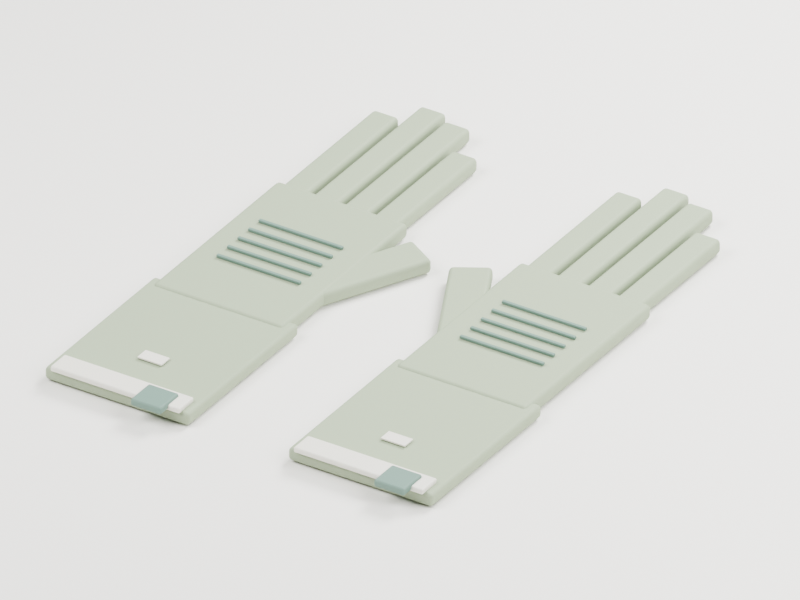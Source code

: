 # Source: care-gloves.blend  (saved by Blender 5.2.45; exported with 4.5.12 LTS)
import bpy
from mathutils import Matrix  # noqa: F401  (used for matrix-valued properties, if any)

bpy.ops.wm.read_factory_settings(use_empty=True)
scene = bpy.context.scene
scene.name = 'Scene'

# ---- collections
col_collection = bpy.data.collections.new('Collection'); scene.collection.children.link(col_collection)

# ---- materials (node trees are filled in below, after node groups)
mat_ha_body = bpy.data.materials.new('HA_body')
mat_ha_body.diffuse_color = (0.3, 0.37, 0.24, 1.0)
mat_ha_chalk = bpy.data.materials.new('HA_chalk')
mat_ha_chalk.diffuse_color = (0.77, 0.75, 0.67, 1.0)
mat_ha_soft_grip = bpy.data.materials.new('HA_soft_grip')
mat_ha_soft_grip.diffuse_color = (0.12, 0.21, 0.17, 1.0)
mat_studio_ivory = bpy.data.materials.new('Studio ivory')
mat_studio_ivory.diffuse_color = (0.88, 0.865, 0.82, 1.0)

# ---- material node trees
mat_ha_body.use_nodes = True; mat_ha_body.node_tree.nodes.clear()
_N = mat_ha_body.node_tree.nodes; _L = mat_ha_body.node_tree.links
n0 = _N.new('ShaderNodeBsdfPrincipled'); n0.name = 'Principled BSDF'; n0.location = (-200, 100)
n0.inputs[0].default_value = (0.3, 0.37, 0.24, 1.0)
n0.inputs[2].default_value = 0.7
n0.inputs[10].default_value = 0.005
n1 = _N.new('ShaderNodeOutputMaterial'); n1.name = 'Material Output'; n1.location = (200, 100)
n2 = _N.new('ShaderNodeTexNoise'); n2.name = 'Noise Texture'; n2.location = (0, 0)
n2.width = 160
n2.inputs[2].default_value = 240.0
n3 = _N.new('ShaderNodeBump'); n3.name = 'Bump'; n3.location = (0, 0)
n3.inputs[0].default_value = 0.12
n3.inputs[1].default_value = 0.00025
_L.new(n0.outputs[0], n1.inputs[0])
_L.new(n2.outputs[0], n3.inputs[3])
_L.new(n3.outputs[0], n0.inputs[5])
n1.is_active_output = True
mat_ha_chalk.use_nodes = True; mat_ha_chalk.node_tree.nodes.clear()
_N = mat_ha_chalk.node_tree.nodes; _L = mat_ha_chalk.node_tree.links
n0 = _N.new('ShaderNodeBsdfPrincipled'); n0.name = 'Principled BSDF'; n0.location = (-200, 100)
n0.inputs[0].default_value = (0.77, 0.75, 0.67, 1.0)
n0.inputs[2].default_value = 0.48
n0.inputs[10].default_value = 0.005
n1 = _N.new('ShaderNodeOutputMaterial'); n1.name = 'Material Output'; n1.location = (200, 100)
n2 = _N.new('ShaderNodeTexNoise'); n2.name = 'Noise Texture'; n2.location = (0, 0)
n2.width = 160
n2.inputs[2].default_value = 240.0
n3 = _N.new('ShaderNodeBump'); n3.name = 'Bump'; n3.location = (0, 0)
n3.inputs[0].default_value = 0.12
n3.inputs[1].default_value = 0.00025
_L.new(n0.outputs[0], n1.inputs[0])
_L.new(n2.outputs[0], n3.inputs[3])
_L.new(n3.outputs[0], n0.inputs[5])
n1.is_active_output = True
mat_ha_soft_grip.use_nodes = True; mat_ha_soft_grip.node_tree.nodes.clear()
_N = mat_ha_soft_grip.node_tree.nodes; _L = mat_ha_soft_grip.node_tree.links
n0 = _N.new('ShaderNodeBsdfPrincipled'); n0.name = 'Principled BSDF'; n0.location = (-200, 100)
n0.inputs[0].default_value = (0.12, 0.21, 0.17, 1.0)
n0.inputs[2].default_value = 0.65
n0.inputs[10].default_value = 0.005
n1 = _N.new('ShaderNodeOutputMaterial'); n1.name = 'Material Output'; n1.location = (200, 100)
n2 = _N.new('ShaderNodeTexNoise'); n2.name = 'Noise Texture'; n2.location = (0, 0)
n2.width = 160
n2.inputs[2].default_value = 240.0
n3 = _N.new('ShaderNodeBump'); n3.name = 'Bump'; n3.location = (0, 0)
n3.inputs[0].default_value = 0.12
n3.inputs[1].default_value = 0.00025
_L.new(n0.outputs[0], n1.inputs[0])
_L.new(n2.outputs[0], n3.inputs[3])
_L.new(n3.outputs[0], n0.inputs[5])
n1.is_active_output = True
mat_studio_ivory.use_nodes = True; mat_studio_ivory.node_tree.nodes.clear()
_N = mat_studio_ivory.node_tree.nodes; _L = mat_studio_ivory.node_tree.links
n0 = _N.new('ShaderNodeBsdfPrincipled'); n0.name = 'Principled BSDF'; n0.location = (-200, 100)
n0.inputs[0].default_value = (0.88, 0.865, 0.82, 1.0)
n0.inputs[2].default_value = 0.75
n0.inputs[10].default_value = 0.005
n1 = _N.new('ShaderNodeOutputMaterial'); n1.name = 'Material Output'; n1.location = (200, 100)
_L.new(n0.outputs[0], n1.inputs[0])
n1.is_active_output = True

# ---- world
world_world = bpy.data.worlds.new('World'); scene.world = world_world
world_world.use_nodes = True; world_world.node_tree.nodes.clear()
_N = world_world.node_tree.nodes; _L = world_world.node_tree.links
n0 = _N.new('ShaderNodeOutputWorld'); n0.name = 'World Output'; n0.location = (200, 100)
n1 = _N.new('ShaderNodeBackground'); n1.name = 'Background'; n1.location = (-200, 100)
n1.inputs[0].default_value = (0.88, 0.865, 0.82, 1.0)
n1.inputs[1].default_value = 0.35
_L.new(n1.outputs[0], n0.inputs[0])
n0.is_active_output = True
world_world.color = (0.05088, 0.05088, 0.05088)
world_world.sun_shadow_jitter_overblur = 0.0

# ---- cameras
cam_camera_001 = bpy.data.cameras.new('Camera.001')
cam_camera_001.type = 'ORTHO'
cam_camera_001.ortho_scale = 0.4007

# ---- lights
light_area = bpy.data.lights.new('Area', 'AREA')
light_area.energy = 18.43
light_area.shape = 'DISK'
light_area.size = 0.704
light_area.size_y = 1.0
light_area_001 = bpy.data.lights.new('Area.001', 'AREA')
light_area_001.energy = 8.192
light_area_001.shape = 'DISK'
light_area_001.size = 0.544
light_area_001.size_y = 1.0
light_area_002 = bpy.data.lights.new('Area.002', 'AREA')
light_area_002.energy = 22.53
light_area_002.shape = 'DISK'
light_area_002.size = 0.48
light_area_002.size_y = 1.0

# ---- meshes
me_cube_001 = bpy.data.meshes.new('Cube.001')
me_cube_001.from_pydata([(-0.043, -0.06, -0.004), (-0.043, -0.06, 0.004), (-0.043, 0.06, -0.004), (-0.043, 0.06, 0.004), (0.043, -0.06, -0.004), (0.043, -0.06, 0.004), (0.043, 0.06, -0.004), (0.043, 0.06, 0.004)], [], [(0, 1, 3, 2), (2, 3, 7, 6), (6, 7, 5, 4), (4, 5, 1, 0), (2, 6, 4, 0), (7, 3, 1, 5)])
_uv = me_cube_001.uv_layers.new(name='UVMap')
_uv.uv.foreach_set('vector', [0.375, 0.0, 0.625, 0.0, 0.625, 0.25, 0.375, 0.25, 0.375, 0.25, 0.625, 0.25, 0.625, 0.5, 0.375, 0.5, 0.375, 0.5, 0.625, 0.5, 0.625, 0.75, 0.375, 0.75, 0.375, 0.75, 0.625, 0.75, 0.625, 1.0, 0.375, 1.0, 0.125, 0.5, 0.375, 0.5, 0.375, 0.75, 0.125, 0.75, 0.625, 0.5, 0.875, 0.5, 0.875, 0.75, 0.625, 0.75])
me_cube_001.materials.append(mat_ha_body)
me_cube_001.update()
me_cube_002 = bpy.data.meshes.new('Cube.002')
me_cube_002.from_pydata([(-0.0475, -0.0525, -0.0035), (-0.0475, -0.0525, 0.0035), (-0.0475, 0.0525, -0.0035), (-0.0475, 0.0525, 0.0035), (0.0475, -0.0525, -0.0035), (0.0475, -0.0525, 0.0035), (0.0475, 0.0525, -0.0035), (0.0475, 0.0525, 0.0035)], [], [(0, 1, 3, 2), (2, 3, 7, 6), (6, 7, 5, 4), (4, 5, 1, 0), (2, 6, 4, 0), (7, 3, 1, 5)])
_uv = me_cube_002.uv_layers.new(name='UVMap')
_uv.uv.foreach_set('vector', [0.375, 0.0, 0.625, 0.0, 0.625, 0.25, 0.375, 0.25, 0.375, 0.25, 0.625, 0.25, 0.625, 0.5, 0.375, 0.5, 0.375, 0.5, 0.625, 0.5, 0.625, 0.75, 0.375, 0.75, 0.375, 0.75, 0.625, 0.75, 0.625, 1.0, 0.375, 1.0, 0.125, 0.5, 0.375, 0.5, 0.375, 0.75, 0.125, 0.75, 0.625, 0.5, 0.875, 0.5, 0.875, 0.75, 0.625, 0.75])
me_cube_002.materials.append(mat_ha_body)
me_cube_002.update()
me_cube_003 = bpy.data.meshes.new('Cube.003')
me_cube_003.from_pydata([(-0.0085, -0.045, -0.004), (-0.0085, -0.045, 0.004), (-0.0085, 0.045, -0.004), (-0.0085, 0.045, 0.004), (0.0085, -0.045, -0.004), (0.0085, -0.045, 0.004), (0.0085, 0.045, -0.004), (0.0085, 0.045, 0.004)], [], [(0, 1, 3, 2), (2, 3, 7, 6), (6, 7, 5, 4), (4, 5, 1, 0), (2, 6, 4, 0), (7, 3, 1, 5)])
_uv = me_cube_003.uv_layers.new(name='UVMap')
_uv.uv.foreach_set('vector', [0.375, 0.0, 0.625, 0.0, 0.625, 0.25, 0.375, 0.25, 0.375, 0.25, 0.625, 0.25, 0.625, 0.5, 0.375, 0.5, 0.375, 0.5, 0.625, 0.5, 0.625, 0.75, 0.375, 0.75, 0.375, 0.75, 0.625, 0.75, 0.625, 1.0, 0.375, 1.0, 0.125, 0.5, 0.375, 0.5, 0.375, 0.75, 0.125, 0.75, 0.625, 0.5, 0.875, 0.5, 0.875, 0.75, 0.625, 0.75])
me_cube_003.materials.append(mat_ha_body)
me_cube_003.update()
me_cube_004 = bpy.data.meshes.new('Cube.004')
me_cube_004.from_pydata([(-0.0085, -0.053, -0.004), (-0.0085, -0.053, 0.004), (-0.0085, 0.053, -0.004), (-0.0085, 0.053, 0.004), (0.0085, -0.053, -0.004), (0.0085, -0.053, 0.004), (0.0085, 0.053, -0.004), (0.0085, 0.053, 0.004)], [], [(0, 1, 3, 2), (2, 3, 7, 6), (6, 7, 5, 4), (4, 5, 1, 0), (2, 6, 4, 0), (7, 3, 1, 5)])
_uv = me_cube_004.uv_layers.new(name='UVMap')
_uv.uv.foreach_set('vector', [0.375, 0.0, 0.625, 0.0, 0.625, 0.25, 0.375, 0.25, 0.375, 0.25, 0.625, 0.25, 0.625, 0.5, 0.375, 0.5, 0.375, 0.5, 0.625, 0.5, 0.625, 0.75, 0.375, 0.75, 0.375, 0.75, 0.625, 0.75, 0.625, 1.0, 0.375, 1.0, 0.125, 0.5, 0.375, 0.5, 0.375, 0.75, 0.125, 0.75, 0.625, 0.5, 0.875, 0.5, 0.875, 0.75, 0.625, 0.75])
me_cube_004.materials.append(mat_ha_body)
me_cube_004.update()
me_cube_005 = bpy.data.meshes.new('Cube.005')
me_cube_005.from_pydata([(-0.0085, -0.05, -0.004), (-0.0085, -0.05, 0.004), (-0.0085, 0.05, -0.004), (-0.0085, 0.05, 0.004), (0.0085, -0.05, -0.004), (0.0085, -0.05, 0.004), (0.0085, 0.05, -0.004), (0.0085, 0.05, 0.004)], [], [(0, 1, 3, 2), (2, 3, 7, 6), (6, 7, 5, 4), (4, 5, 1, 0), (2, 6, 4, 0), (7, 3, 1, 5)])
_uv = me_cube_005.uv_layers.new(name='UVMap')
_uv.uv.foreach_set('vector', [0.375, 0.0, 0.625, 0.0, 0.625, 0.25, 0.375, 0.25, 0.375, 0.25, 0.625, 0.25, 0.625, 0.5, 0.375, 0.5, 0.375, 0.5, 0.625, 0.5, 0.625, 0.75, 0.375, 0.75, 0.375, 0.75, 0.625, 0.75, 0.625, 1.0, 0.375, 1.0, 0.125, 0.5, 0.375, 0.5, 0.375, 0.75, 0.125, 0.75, 0.625, 0.5, 0.875, 0.5, 0.875, 0.75, 0.625, 0.75])
me_cube_005.materials.append(mat_ha_body)
me_cube_005.update()
me_cube_006 = bpy.data.meshes.new('Cube.006')
me_cube_006.from_pydata([(-0.0085, -0.039, -0.004), (-0.0085, -0.039, 0.004), (-0.0085, 0.039, -0.004), (-0.0085, 0.039, 0.004), (0.0085, -0.039, -0.004), (0.0085, -0.039, 0.004), (0.0085, 0.039, -0.004), (0.0085, 0.039, 0.004)], [], [(0, 1, 3, 2), (2, 3, 7, 6), (6, 7, 5, 4), (4, 5, 1, 0), (2, 6, 4, 0), (7, 3, 1, 5)])
_uv = me_cube_006.uv_layers.new(name='UVMap')
_uv.uv.foreach_set('vector', [0.375, 0.0, 0.625, 0.0, 0.625, 0.25, 0.375, 0.25, 0.375, 0.25, 0.625, 0.25, 0.625, 0.5, 0.375, 0.5, 0.375, 0.5, 0.625, 0.5, 0.625, 0.75, 0.375, 0.75, 0.375, 0.75, 0.625, 0.75, 0.625, 1.0, 0.375, 1.0, 0.125, 0.5, 0.375, 0.5, 0.375, 0.75, 0.125, 0.75, 0.625, 0.5, 0.875, 0.5, 0.875, 0.75, 0.625, 0.75])
me_cube_006.materials.append(mat_ha_body)
me_cube_006.update()
me_cube_007 = bpy.data.meshes.new('Cube.007')
me_cube_007.from_pydata([(-0.012, -0.0375, -0.004), (-0.012, -0.0375, 0.004), (-0.012, 0.0375, -0.004), (-0.012, 0.0375, 0.004), (0.012, -0.0375, -0.004), (0.012, -0.0375, 0.004), (0.012, 0.0375, -0.004), (0.012, 0.0375, 0.004)], [], [(0, 1, 3, 2), (2, 3, 7, 6), (6, 7, 5, 4), (4, 5, 1, 0), (2, 6, 4, 0), (7, 3, 1, 5)])
_uv = me_cube_007.uv_layers.new(name='UVMap')
_uv.uv.foreach_set('vector', [0.375, 0.0, 0.625, 0.0, 0.625, 0.25, 0.375, 0.25, 0.375, 0.25, 0.625, 0.25, 0.625, 0.5, 0.375, 0.5, 0.375, 0.5, 0.625, 0.5, 0.625, 0.75, 0.375, 0.75, 0.375, 0.75, 0.625, 0.75, 0.625, 1.0, 0.375, 1.0, 0.125, 0.5, 0.375, 0.5, 0.375, 0.75, 0.125, 0.75, 0.625, 0.5, 0.875, 0.5, 0.875, 0.75, 0.625, 0.75])
me_cube_007.materials.append(mat_ha_body)
me_cube_007.update()
me_cube_008 = bpy.data.meshes.new('Cube.008')
me_cube_008.from_pydata([(-0.0425, -0.007, -0.0015), (-0.0425, -0.007, 0.0015), (-0.0425, 0.007, -0.0015), (-0.0425, 0.007, 0.0015), (0.0425, -0.007, -0.0015), (0.0425, -0.007, 0.0015), (0.0425, 0.007, -0.0015), (0.0425, 0.007, 0.0015)], [], [(0, 1, 3, 2), (2, 3, 7, 6), (6, 7, 5, 4), (4, 5, 1, 0), (2, 6, 4, 0), (7, 3, 1, 5)])
_uv = me_cube_008.uv_layers.new(name='UVMap')
_uv.uv.foreach_set('vector', [0.375, 0.0, 0.625, 0.0, 0.625, 0.25, 0.375, 0.25, 0.375, 0.25, 0.625, 0.25, 0.625, 0.5, 0.375, 0.5, 0.375, 0.5, 0.625, 0.5, 0.625, 0.75, 0.375, 0.75, 0.375, 0.75, 0.625, 0.75, 0.625, 1.0, 0.375, 1.0, 0.125, 0.5, 0.375, 0.5, 0.375, 0.75, 0.125, 0.75, 0.625, 0.5, 0.875, 0.5, 0.875, 0.75, 0.625, 0.75])
me_cube_008.materials.append(mat_ha_chalk)
me_cube_008.update()
me_cube_009 = bpy.data.meshes.new('Cube.009')
me_cube_009.from_pydata([(-0.01, -0.009, -0.002), (-0.01, -0.009, 0.002), (-0.01, 0.009, -0.002), (-0.01, 0.009, 0.002), (0.01, -0.009, -0.002), (0.01, -0.009, 0.002), (0.01, 0.009, -0.002), (0.01, 0.009, 0.002)], [], [(0, 1, 3, 2), (2, 3, 7, 6), (6, 7, 5, 4), (4, 5, 1, 0), (2, 6, 4, 0), (7, 3, 1, 5)])
_uv = me_cube_009.uv_layers.new(name='UVMap')
_uv.uv.foreach_set('vector', [0.375, 0.0, 0.625, 0.0, 0.625, 0.25, 0.375, 0.25, 0.375, 0.25, 0.625, 0.25, 0.625, 0.5, 0.375, 0.5, 0.375, 0.5, 0.625, 0.5, 0.625, 0.75, 0.375, 0.75, 0.375, 0.75, 0.625, 0.75, 0.625, 1.0, 0.375, 1.0, 0.125, 0.5, 0.375, 0.5, 0.375, 0.75, 0.125, 0.75, 0.625, 0.5, 0.875, 0.5, 0.875, 0.75, 0.625, 0.75])
me_cube_009.materials.append(mat_ha_soft_grip)
me_cube_009.update()
me_cube_010 = bpy.data.meshes.new('Cube.010')
me_cube_010.from_pydata([(-0.0275, -0.001, -0.00075), (-0.0275, -0.001, 0.00075), (-0.0275, 0.001, -0.00075), (-0.0275, 0.001, 0.00075), (0.0275, -0.001, -0.00075), (0.0275, -0.001, 0.00075), (0.0275, 0.001, -0.00075), (0.0275, 0.001, 0.00075)], [], [(0, 1, 3, 2), (2, 3, 7, 6), (6, 7, 5, 4), (4, 5, 1, 0), (2, 6, 4, 0), (7, 3, 1, 5)])
_uv = me_cube_010.uv_layers.new(name='UVMap')
_uv.uv.foreach_set('vector', [0.375, 0.0, 0.625, 0.0, 0.625, 0.25, 0.375, 0.25, 0.375, 0.25, 0.625, 0.25, 0.625, 0.5, 0.375, 0.5, 0.375, 0.5, 0.625, 0.5, 0.625, 0.75, 0.375, 0.75, 0.375, 0.75, 0.625, 0.75, 0.625, 1.0, 0.375, 1.0, 0.125, 0.5, 0.375, 0.5, 0.375, 0.75, 0.125, 0.75, 0.625, 0.5, 0.875, 0.5, 0.875, 0.75, 0.625, 0.75])
me_cube_010.materials.append(mat_ha_soft_grip)
me_cube_010.update()
me_cube_011 = bpy.data.meshes.new('Cube.011')
me_cube_011.from_pydata([(-0.0275, -0.001, -0.00075), (-0.0275, -0.001, 0.00075), (-0.0275, 0.001, -0.00075), (-0.0275, 0.001, 0.00075), (0.0275, -0.001, -0.00075), (0.0275, -0.001, 0.00075), (0.0275, 0.001, -0.00075), (0.0275, 0.001, 0.00075)], [], [(0, 1, 3, 2), (2, 3, 7, 6), (6, 7, 5, 4), (4, 5, 1, 0), (2, 6, 4, 0), (7, 3, 1, 5)])
_uv = me_cube_011.uv_layers.new(name='UVMap')
_uv.uv.foreach_set('vector', [0.375, 0.0, 0.625, 0.0, 0.625, 0.25, 0.375, 0.25, 0.375, 0.25, 0.625, 0.25, 0.625, 0.5, 0.375, 0.5, 0.375, 0.5, 0.625, 0.5, 0.625, 0.75, 0.375, 0.75, 0.375, 0.75, 0.625, 0.75, 0.625, 1.0, 0.375, 1.0, 0.125, 0.5, 0.375, 0.5, 0.375, 0.75, 0.125, 0.75, 0.625, 0.5, 0.875, 0.5, 0.875, 0.75, 0.625, 0.75])
me_cube_011.materials.append(mat_ha_soft_grip)
me_cube_011.update()
me_cube_012 = bpy.data.meshes.new('Cube.012')
me_cube_012.from_pydata([(-0.0275, -0.001, -0.00075), (-0.0275, -0.001, 0.00075), (-0.0275, 0.001, -0.00075), (-0.0275, 0.001, 0.00075), (0.0275, -0.001, -0.00075), (0.0275, -0.001, 0.00075), (0.0275, 0.001, -0.00075), (0.0275, 0.001, 0.00075)], [], [(0, 1, 3, 2), (2, 3, 7, 6), (6, 7, 5, 4), (4, 5, 1, 0), (2, 6, 4, 0), (7, 3, 1, 5)])
_uv = me_cube_012.uv_layers.new(name='UVMap')
_uv.uv.foreach_set('vector', [0.375, 0.0, 0.625, 0.0, 0.625, 0.25, 0.375, 0.25, 0.375, 0.25, 0.625, 0.25, 0.625, 0.5, 0.375, 0.5, 0.375, 0.5, 0.625, 0.5, 0.625, 0.75, 0.375, 0.75, 0.375, 0.75, 0.625, 0.75, 0.625, 1.0, 0.375, 1.0, 0.125, 0.5, 0.375, 0.5, 0.375, 0.75, 0.125, 0.75, 0.625, 0.5, 0.875, 0.5, 0.875, 0.75, 0.625, 0.75])
me_cube_012.materials.append(mat_ha_soft_grip)
me_cube_012.update()
me_cube_013 = bpy.data.meshes.new('Cube.013')
me_cube_013.from_pydata([(-0.0275, -0.001, -0.00075), (-0.0275, -0.001, 0.00075), (-0.0275, 0.001, -0.00075), (-0.0275, 0.001, 0.00075), (0.0275, -0.001, -0.00075), (0.0275, -0.001, 0.00075), (0.0275, 0.001, -0.00075), (0.0275, 0.001, 0.00075)], [], [(0, 1, 3, 2), (2, 3, 7, 6), (6, 7, 5, 4), (4, 5, 1, 0), (2, 6, 4, 0), (7, 3, 1, 5)])
_uv = me_cube_013.uv_layers.new(name='UVMap')
_uv.uv.foreach_set('vector', [0.375, 0.0, 0.625, 0.0, 0.625, 0.25, 0.375, 0.25, 0.375, 0.25, 0.625, 0.25, 0.625, 0.5, 0.375, 0.5, 0.375, 0.5, 0.625, 0.5, 0.625, 0.75, 0.375, 0.75, 0.375, 0.75, 0.625, 0.75, 0.625, 1.0, 0.375, 1.0, 0.125, 0.5, 0.375, 0.5, 0.375, 0.75, 0.125, 0.75, 0.625, 0.5, 0.875, 0.5, 0.875, 0.75, 0.625, 0.75])
me_cube_013.materials.append(mat_ha_soft_grip)
me_cube_013.update()
me_cube_014 = bpy.data.meshes.new('Cube.014')
me_cube_014.from_pydata([(-0.0275, -0.001, -0.00075), (-0.0275, -0.001, 0.00075), (-0.0275, 0.001, -0.00075), (-0.0275, 0.001, 0.00075), (0.0275, -0.001, -0.00075), (0.0275, -0.001, 0.00075), (0.0275, 0.001, -0.00075), (0.0275, 0.001, 0.00075)], [], [(0, 1, 3, 2), (2, 3, 7, 6), (6, 7, 5, 4), (4, 5, 1, 0), (2, 6, 4, 0), (7, 3, 1, 5)])
_uv = me_cube_014.uv_layers.new(name='UVMap')
_uv.uv.foreach_set('vector', [0.375, 0.0, 0.625, 0.0, 0.625, 0.25, 0.375, 0.25, 0.375, 0.25, 0.625, 0.25, 0.625, 0.5, 0.375, 0.5, 0.375, 0.5, 0.625, 0.5, 0.625, 0.75, 0.375, 0.75, 0.375, 0.75, 0.625, 0.75, 0.625, 1.0, 0.375, 1.0, 0.125, 0.5, 0.375, 0.5, 0.375, 0.75, 0.125, 0.75, 0.625, 0.5, 0.875, 0.5, 0.875, 0.75, 0.625, 0.75])
me_cube_014.materials.append(mat_ha_soft_grip)
me_cube_014.update()
me_cube_015 = bpy.data.meshes.new('Cube.015')
me_cube_015.from_pydata([(-0.008, -0.004, -0.0005), (-0.008, -0.004, 0.0005), (-0.008, 0.004, -0.0005), (-0.008, 0.004, 0.0005), (0.008, -0.004, -0.0005), (0.008, -0.004, 0.0005), (0.008, 0.004, -0.0005), (0.008, 0.004, 0.0005)], [], [(0, 1, 3, 2), (2, 3, 7, 6), (6, 7, 5, 4), (4, 5, 1, 0), (2, 6, 4, 0), (7, 3, 1, 5)])
_uv = me_cube_015.uv_layers.new(name='UVMap')
_uv.uv.foreach_set('vector', [0.375, 0.0, 0.625, 0.0, 0.625, 0.25, 0.375, 0.25, 0.375, 0.25, 0.625, 0.25, 0.625, 0.5, 0.375, 0.5, 0.375, 0.5, 0.625, 0.5, 0.625, 0.75, 0.375, 0.75, 0.375, 0.75, 0.625, 0.75, 0.625, 1.0, 0.375, 1.0, 0.125, 0.5, 0.375, 0.5, 0.375, 0.75, 0.125, 0.75, 0.625, 0.5, 0.875, 0.5, 0.875, 0.75, 0.625, 0.75])
me_cube_015.materials.append(mat_ha_chalk)
me_cube_015.update()
me_cube_016 = bpy.data.meshes.new('Cube.016')
me_cube_016.from_pydata([(-0.043, -0.06, -0.004), (-0.043, -0.06, 0.004), (-0.043, 0.06, -0.004), (-0.043, 0.06, 0.004), (0.043, -0.06, -0.004), (0.043, -0.06, 0.004), (0.043, 0.06, -0.004), (0.043, 0.06, 0.004)], [], [(0, 1, 3, 2), (2, 3, 7, 6), (6, 7, 5, 4), (4, 5, 1, 0), (2, 6, 4, 0), (7, 3, 1, 5)])
_uv = me_cube_016.uv_layers.new(name='UVMap')
_uv.uv.foreach_set('vector', [0.375, 0.0, 0.625, 0.0, 0.625, 0.25, 0.375, 0.25, 0.375, 0.25, 0.625, 0.25, 0.625, 0.5, 0.375, 0.5, 0.375, 0.5, 0.625, 0.5, 0.625, 0.75, 0.375, 0.75, 0.375, 0.75, 0.625, 0.75, 0.625, 1.0, 0.375, 1.0, 0.125, 0.5, 0.375, 0.5, 0.375, 0.75, 0.125, 0.75, 0.625, 0.5, 0.875, 0.5, 0.875, 0.75, 0.625, 0.75])
me_cube_016.materials.append(mat_ha_body)
me_cube_016.update()
me_cube_017 = bpy.data.meshes.new('Cube.017')
me_cube_017.from_pydata([(-0.0475, -0.0525, -0.0035), (-0.0475, -0.0525, 0.0035), (-0.0475, 0.0525, -0.0035), (-0.0475, 0.0525, 0.0035), (0.0475, -0.0525, -0.0035), (0.0475, -0.0525, 0.0035), (0.0475, 0.0525, -0.0035), (0.0475, 0.0525, 0.0035)], [], [(0, 1, 3, 2), (2, 3, 7, 6), (6, 7, 5, 4), (4, 5, 1, 0), (2, 6, 4, 0), (7, 3, 1, 5)])
_uv = me_cube_017.uv_layers.new(name='UVMap')
_uv.uv.foreach_set('vector', [0.375, 0.0, 0.625, 0.0, 0.625, 0.25, 0.375, 0.25, 0.375, 0.25, 0.625, 0.25, 0.625, 0.5, 0.375, 0.5, 0.375, 0.5, 0.625, 0.5, 0.625, 0.75, 0.375, 0.75, 0.375, 0.75, 0.625, 0.75, 0.625, 1.0, 0.375, 1.0, 0.125, 0.5, 0.375, 0.5, 0.375, 0.75, 0.125, 0.75, 0.625, 0.5, 0.875, 0.5, 0.875, 0.75, 0.625, 0.75])
me_cube_017.materials.append(mat_ha_body)
me_cube_017.update()
me_cube_018 = bpy.data.meshes.new('Cube.018')
me_cube_018.from_pydata([(-0.0085, -0.045, -0.004), (-0.0085, -0.045, 0.004), (-0.0085, 0.045, -0.004), (-0.0085, 0.045, 0.004), (0.0085, -0.045, -0.004), (0.0085, -0.045, 0.004), (0.0085, 0.045, -0.004), (0.0085, 0.045, 0.004)], [], [(0, 1, 3, 2), (2, 3, 7, 6), (6, 7, 5, 4), (4, 5, 1, 0), (2, 6, 4, 0), (7, 3, 1, 5)])
_uv = me_cube_018.uv_layers.new(name='UVMap')
_uv.uv.foreach_set('vector', [0.375, 0.0, 0.625, 0.0, 0.625, 0.25, 0.375, 0.25, 0.375, 0.25, 0.625, 0.25, 0.625, 0.5, 0.375, 0.5, 0.375, 0.5, 0.625, 0.5, 0.625, 0.75, 0.375, 0.75, 0.375, 0.75, 0.625, 0.75, 0.625, 1.0, 0.375, 1.0, 0.125, 0.5, 0.375, 0.5, 0.375, 0.75, 0.125, 0.75, 0.625, 0.5, 0.875, 0.5, 0.875, 0.75, 0.625, 0.75])
me_cube_018.materials.append(mat_ha_body)
me_cube_018.update()
me_cube_019 = bpy.data.meshes.new('Cube.019')
me_cube_019.from_pydata([(-0.0085, -0.053, -0.004), (-0.0085, -0.053, 0.004), (-0.0085, 0.053, -0.004), (-0.0085, 0.053, 0.004), (0.0085, -0.053, -0.004), (0.0085, -0.053, 0.004), (0.0085, 0.053, -0.004), (0.0085, 0.053, 0.004)], [], [(0, 1, 3, 2), (2, 3, 7, 6), (6, 7, 5, 4), (4, 5, 1, 0), (2, 6, 4, 0), (7, 3, 1, 5)])
_uv = me_cube_019.uv_layers.new(name='UVMap')
_uv.uv.foreach_set('vector', [0.375, 0.0, 0.625, 0.0, 0.625, 0.25, 0.375, 0.25, 0.375, 0.25, 0.625, 0.25, 0.625, 0.5, 0.375, 0.5, 0.375, 0.5, 0.625, 0.5, 0.625, 0.75, 0.375, 0.75, 0.375, 0.75, 0.625, 0.75, 0.625, 1.0, 0.375, 1.0, 0.125, 0.5, 0.375, 0.5, 0.375, 0.75, 0.125, 0.75, 0.625, 0.5, 0.875, 0.5, 0.875, 0.75, 0.625, 0.75])
me_cube_019.materials.append(mat_ha_body)
me_cube_019.update()
me_cube_020 = bpy.data.meshes.new('Cube.020')
me_cube_020.from_pydata([(-0.0085, -0.05, -0.004), (-0.0085, -0.05, 0.004), (-0.0085, 0.05, -0.004), (-0.0085, 0.05, 0.004), (0.0085, -0.05, -0.004), (0.0085, -0.05, 0.004), (0.0085, 0.05, -0.004), (0.0085, 0.05, 0.004)], [], [(0, 1, 3, 2), (2, 3, 7, 6), (6, 7, 5, 4), (4, 5, 1, 0), (2, 6, 4, 0), (7, 3, 1, 5)])
_uv = me_cube_020.uv_layers.new(name='UVMap')
_uv.uv.foreach_set('vector', [0.375, 0.0, 0.625, 0.0, 0.625, 0.25, 0.375, 0.25, 0.375, 0.25, 0.625, 0.25, 0.625, 0.5, 0.375, 0.5, 0.375, 0.5, 0.625, 0.5, 0.625, 0.75, 0.375, 0.75, 0.375, 0.75, 0.625, 0.75, 0.625, 1.0, 0.375, 1.0, 0.125, 0.5, 0.375, 0.5, 0.375, 0.75, 0.125, 0.75, 0.625, 0.5, 0.875, 0.5, 0.875, 0.75, 0.625, 0.75])
me_cube_020.materials.append(mat_ha_body)
me_cube_020.update()
me_cube_021 = bpy.data.meshes.new('Cube.021')
me_cube_021.from_pydata([(-0.0085, -0.039, -0.004), (-0.0085, -0.039, 0.004), (-0.0085, 0.039, -0.004), (-0.0085, 0.039, 0.004), (0.0085, -0.039, -0.004), (0.0085, -0.039, 0.004), (0.0085, 0.039, -0.004), (0.0085, 0.039, 0.004)], [], [(0, 1, 3, 2), (2, 3, 7, 6), (6, 7, 5, 4), (4, 5, 1, 0), (2, 6, 4, 0), (7, 3, 1, 5)])
_uv = me_cube_021.uv_layers.new(name='UVMap')
_uv.uv.foreach_set('vector', [0.375, 0.0, 0.625, 0.0, 0.625, 0.25, 0.375, 0.25, 0.375, 0.25, 0.625, 0.25, 0.625, 0.5, 0.375, 0.5, 0.375, 0.5, 0.625, 0.5, 0.625, 0.75, 0.375, 0.75, 0.375, 0.75, 0.625, 0.75, 0.625, 1.0, 0.375, 1.0, 0.125, 0.5, 0.375, 0.5, 0.375, 0.75, 0.125, 0.75, 0.625, 0.5, 0.875, 0.5, 0.875, 0.75, 0.625, 0.75])
me_cube_021.materials.append(mat_ha_body)
me_cube_021.update()
me_cube_022 = bpy.data.meshes.new('Cube.022')
me_cube_022.from_pydata([(-0.012, -0.0375, -0.004), (-0.012, -0.0375, 0.004), (-0.012, 0.0375, -0.004), (-0.012, 0.0375, 0.004), (0.012, -0.0375, -0.004), (0.012, -0.0375, 0.004), (0.012, 0.0375, -0.004), (0.012, 0.0375, 0.004)], [], [(0, 1, 3, 2), (2, 3, 7, 6), (6, 7, 5, 4), (4, 5, 1, 0), (2, 6, 4, 0), (7, 3, 1, 5)])
_uv = me_cube_022.uv_layers.new(name='UVMap')
_uv.uv.foreach_set('vector', [0.375, 0.0, 0.625, 0.0, 0.625, 0.25, 0.375, 0.25, 0.375, 0.25, 0.625, 0.25, 0.625, 0.5, 0.375, 0.5, 0.375, 0.5, 0.625, 0.5, 0.625, 0.75, 0.375, 0.75, 0.375, 0.75, 0.625, 0.75, 0.625, 1.0, 0.375, 1.0, 0.125, 0.5, 0.375, 0.5, 0.375, 0.75, 0.125, 0.75, 0.625, 0.5, 0.875, 0.5, 0.875, 0.75, 0.625, 0.75])
me_cube_022.materials.append(mat_ha_body)
me_cube_022.update()
me_cube_023 = bpy.data.meshes.new('Cube.023')
me_cube_023.from_pydata([(-0.0425, -0.007, -0.0015), (-0.0425, -0.007, 0.0015), (-0.0425, 0.007, -0.0015), (-0.0425, 0.007, 0.0015), (0.0425, -0.007, -0.0015), (0.0425, -0.007, 0.0015), (0.0425, 0.007, -0.0015), (0.0425, 0.007, 0.0015)], [], [(0, 1, 3, 2), (2, 3, 7, 6), (6, 7, 5, 4), (4, 5, 1, 0), (2, 6, 4, 0), (7, 3, 1, 5)])
_uv = me_cube_023.uv_layers.new(name='UVMap')
_uv.uv.foreach_set('vector', [0.375, 0.0, 0.625, 0.0, 0.625, 0.25, 0.375, 0.25, 0.375, 0.25, 0.625, 0.25, 0.625, 0.5, 0.375, 0.5, 0.375, 0.5, 0.625, 0.5, 0.625, 0.75, 0.375, 0.75, 0.375, 0.75, 0.625, 0.75, 0.625, 1.0, 0.375, 1.0, 0.125, 0.5, 0.375, 0.5, 0.375, 0.75, 0.125, 0.75, 0.625, 0.5, 0.875, 0.5, 0.875, 0.75, 0.625, 0.75])
me_cube_023.materials.append(mat_ha_chalk)
me_cube_023.update()
me_cube_024 = bpy.data.meshes.new('Cube.024')
me_cube_024.from_pydata([(-0.01, -0.009, -0.002), (-0.01, -0.009, 0.002), (-0.01, 0.009, -0.002), (-0.01, 0.009, 0.002), (0.01, -0.009, -0.002), (0.01, -0.009, 0.002), (0.01, 0.009, -0.002), (0.01, 0.009, 0.002)], [], [(0, 1, 3, 2), (2, 3, 7, 6), (6, 7, 5, 4), (4, 5, 1, 0), (2, 6, 4, 0), (7, 3, 1, 5)])
_uv = me_cube_024.uv_layers.new(name='UVMap')
_uv.uv.foreach_set('vector', [0.375, 0.0, 0.625, 0.0, 0.625, 0.25, 0.375, 0.25, 0.375, 0.25, 0.625, 0.25, 0.625, 0.5, 0.375, 0.5, 0.375, 0.5, 0.625, 0.5, 0.625, 0.75, 0.375, 0.75, 0.375, 0.75, 0.625, 0.75, 0.625, 1.0, 0.375, 1.0, 0.125, 0.5, 0.375, 0.5, 0.375, 0.75, 0.125, 0.75, 0.625, 0.5, 0.875, 0.5, 0.875, 0.75, 0.625, 0.75])
me_cube_024.materials.append(mat_ha_soft_grip)
me_cube_024.update()
me_cube_025 = bpy.data.meshes.new('Cube.025')
me_cube_025.from_pydata([(-0.0275, -0.001, -0.00075), (-0.0275, -0.001, 0.00075), (-0.0275, 0.001, -0.00075), (-0.0275, 0.001, 0.00075), (0.0275, -0.001, -0.00075), (0.0275, -0.001, 0.00075), (0.0275, 0.001, -0.00075), (0.0275, 0.001, 0.00075)], [], [(0, 1, 3, 2), (2, 3, 7, 6), (6, 7, 5, 4), (4, 5, 1, 0), (2, 6, 4, 0), (7, 3, 1, 5)])
_uv = me_cube_025.uv_layers.new(name='UVMap')
_uv.uv.foreach_set('vector', [0.375, 0.0, 0.625, 0.0, 0.625, 0.25, 0.375, 0.25, 0.375, 0.25, 0.625, 0.25, 0.625, 0.5, 0.375, 0.5, 0.375, 0.5, 0.625, 0.5, 0.625, 0.75, 0.375, 0.75, 0.375, 0.75, 0.625, 0.75, 0.625, 1.0, 0.375, 1.0, 0.125, 0.5, 0.375, 0.5, 0.375, 0.75, 0.125, 0.75, 0.625, 0.5, 0.875, 0.5, 0.875, 0.75, 0.625, 0.75])
me_cube_025.materials.append(mat_ha_soft_grip)
me_cube_025.update()
me_cube_026 = bpy.data.meshes.new('Cube.026')
me_cube_026.from_pydata([(-0.0275, -0.001, -0.00075), (-0.0275, -0.001, 0.00075), (-0.0275, 0.001, -0.00075), (-0.0275, 0.001, 0.00075), (0.0275, -0.001, -0.00075), (0.0275, -0.001, 0.00075), (0.0275, 0.001, -0.00075), (0.0275, 0.001, 0.00075)], [], [(0, 1, 3, 2), (2, 3, 7, 6), (6, 7, 5, 4), (4, 5, 1, 0), (2, 6, 4, 0), (7, 3, 1, 5)])
_uv = me_cube_026.uv_layers.new(name='UVMap')
_uv.uv.foreach_set('vector', [0.375, 0.0, 0.625, 0.0, 0.625, 0.25, 0.375, 0.25, 0.375, 0.25, 0.625, 0.25, 0.625, 0.5, 0.375, 0.5, 0.375, 0.5, 0.625, 0.5, 0.625, 0.75, 0.375, 0.75, 0.375, 0.75, 0.625, 0.75, 0.625, 1.0, 0.375, 1.0, 0.125, 0.5, 0.375, 0.5, 0.375, 0.75, 0.125, 0.75, 0.625, 0.5, 0.875, 0.5, 0.875, 0.75, 0.625, 0.75])
me_cube_026.materials.append(mat_ha_soft_grip)
me_cube_026.update()
me_cube_027 = bpy.data.meshes.new('Cube.027')
me_cube_027.from_pydata([(-0.0275, -0.001, -0.00075), (-0.0275, -0.001, 0.00075), (-0.0275, 0.001, -0.00075), (-0.0275, 0.001, 0.00075), (0.0275, -0.001, -0.00075), (0.0275, -0.001, 0.00075), (0.0275, 0.001, -0.00075), (0.0275, 0.001, 0.00075)], [], [(0, 1, 3, 2), (2, 3, 7, 6), (6, 7, 5, 4), (4, 5, 1, 0), (2, 6, 4, 0), (7, 3, 1, 5)])
_uv = me_cube_027.uv_layers.new(name='UVMap')
_uv.uv.foreach_set('vector', [0.375, 0.0, 0.625, 0.0, 0.625, 0.25, 0.375, 0.25, 0.375, 0.25, 0.625, 0.25, 0.625, 0.5, 0.375, 0.5, 0.375, 0.5, 0.625, 0.5, 0.625, 0.75, 0.375, 0.75, 0.375, 0.75, 0.625, 0.75, 0.625, 1.0, 0.375, 1.0, 0.125, 0.5, 0.375, 0.5, 0.375, 0.75, 0.125, 0.75, 0.625, 0.5, 0.875, 0.5, 0.875, 0.75, 0.625, 0.75])
me_cube_027.materials.append(mat_ha_soft_grip)
me_cube_027.update()
me_cube_028 = bpy.data.meshes.new('Cube.028')
me_cube_028.from_pydata([(-0.0275, -0.001, -0.00075), (-0.0275, -0.001, 0.00075), (-0.0275, 0.001, -0.00075), (-0.0275, 0.001, 0.00075), (0.0275, -0.001, -0.00075), (0.0275, -0.001, 0.00075), (0.0275, 0.001, -0.00075), (0.0275, 0.001, 0.00075)], [], [(0, 1, 3, 2), (2, 3, 7, 6), (6, 7, 5, 4), (4, 5, 1, 0), (2, 6, 4, 0), (7, 3, 1, 5)])
_uv = me_cube_028.uv_layers.new(name='UVMap')
_uv.uv.foreach_set('vector', [0.375, 0.0, 0.625, 0.0, 0.625, 0.25, 0.375, 0.25, 0.375, 0.25, 0.625, 0.25, 0.625, 0.5, 0.375, 0.5, 0.375, 0.5, 0.625, 0.5, 0.625, 0.75, 0.375, 0.75, 0.375, 0.75, 0.625, 0.75, 0.625, 1.0, 0.375, 1.0, 0.125, 0.5, 0.375, 0.5, 0.375, 0.75, 0.125, 0.75, 0.625, 0.5, 0.875, 0.5, 0.875, 0.75, 0.625, 0.75])
me_cube_028.materials.append(mat_ha_soft_grip)
me_cube_028.update()
me_cube_029 = bpy.data.meshes.new('Cube.029')
me_cube_029.from_pydata([(-0.0275, -0.001, -0.00075), (-0.0275, -0.001, 0.00075), (-0.0275, 0.001, -0.00075), (-0.0275, 0.001, 0.00075), (0.0275, -0.001, -0.00075), (0.0275, -0.001, 0.00075), (0.0275, 0.001, -0.00075), (0.0275, 0.001, 0.00075)], [], [(0, 1, 3, 2), (2, 3, 7, 6), (6, 7, 5, 4), (4, 5, 1, 0), (2, 6, 4, 0), (7, 3, 1, 5)])
_uv = me_cube_029.uv_layers.new(name='UVMap')
_uv.uv.foreach_set('vector', [0.375, 0.0, 0.625, 0.0, 0.625, 0.25, 0.375, 0.25, 0.375, 0.25, 0.625, 0.25, 0.625, 0.5, 0.375, 0.5, 0.375, 0.5, 0.625, 0.5, 0.625, 0.75, 0.375, 0.75, 0.375, 0.75, 0.625, 0.75, 0.625, 1.0, 0.375, 1.0, 0.125, 0.5, 0.375, 0.5, 0.375, 0.75, 0.125, 0.75, 0.625, 0.5, 0.875, 0.5, 0.875, 0.75, 0.625, 0.75])
me_cube_029.materials.append(mat_ha_soft_grip)
me_cube_029.update()
me_cube_030 = bpy.data.meshes.new('Cube.030')
me_cube_030.from_pydata([(-0.008, -0.004, -0.0005), (-0.008, -0.004, 0.0005), (-0.008, 0.004, -0.0005), (-0.008, 0.004, 0.0005), (0.008, -0.004, -0.0005), (0.008, -0.004, 0.0005), (0.008, 0.004, -0.0005), (0.008, 0.004, 0.0005)], [], [(0, 1, 3, 2), (2, 3, 7, 6), (6, 7, 5, 4), (4, 5, 1, 0), (2, 6, 4, 0), (7, 3, 1, 5)])
_uv = me_cube_030.uv_layers.new(name='UVMap')
_uv.uv.foreach_set('vector', [0.375, 0.0, 0.625, 0.0, 0.625, 0.25, 0.375, 0.25, 0.375, 0.25, 0.625, 0.25, 0.625, 0.5, 0.375, 0.5, 0.375, 0.5, 0.625, 0.5, 0.625, 0.75, 0.375, 0.75, 0.375, 0.75, 0.625, 0.75, 0.625, 1.0, 0.375, 1.0, 0.125, 0.5, 0.375, 0.5, 0.375, 0.75, 0.125, 0.75, 0.625, 0.5, 0.875, 0.5, 0.875, 0.75, 0.625, 0.75])
me_cube_030.materials.append(mat_ha_chalk)
me_cube_030.update()
me_cube_031 = bpy.data.meshes.new('Cube.031')
me_cube_031.from_pydata([(-50.0, -50.0, -0.0025), (-50.0, -50.0, 0.0025), (-50.0, 50.0, -0.0025), (-50.0, 50.0, 0.0025), (50.0, -50.0, -0.0025), (50.0, -50.0, 0.0025), (50.0, 50.0, -0.0025), (50.0, 50.0, 0.0025)], [], [(0, 1, 3, 2), (2, 3, 7, 6), (6, 7, 5, 4), (4, 5, 1, 0), (2, 6, 4, 0), (7, 3, 1, 5)])
_uv = me_cube_031.uv_layers.new(name='UVMap')
_uv.uv.foreach_set('vector', [0.375, 0.0, 0.625, 0.0, 0.625, 0.25, 0.375, 0.25, 0.375, 0.25, 0.625, 0.25, 0.625, 0.5, 0.375, 0.5, 0.375, 0.5, 0.625, 0.5, 0.625, 0.75, 0.375, 0.75, 0.375, 0.75, 0.625, 0.75, 0.625, 1.0, 0.375, 1.0, 0.125, 0.5, 0.375, 0.5, 0.375, 0.75, 0.125, 0.75, 0.625, 0.5, 0.875, 0.5, 0.875, 0.75, 0.625, 0.75])
me_cube_031.materials.append(mat_studio_ivory)
me_cube_031.update()

# ---- objects
ob_ha_35_primary_assembly = bpy.data.objects.new('HA-35 primary assembly', None)
ob_glove_palm = bpy.data.objects.new('Glove palm', me_cube_001)
ob_glove_long_cuff = bpy.data.objects.new('Glove long cuff', me_cube_002)
ob_glove_finger = bpy.data.objects.new('Glove finger', me_cube_003)
ob_glove_finger_001 = bpy.data.objects.new('Glove finger.001', me_cube_004)
ob_glove_finger_002 = bpy.data.objects.new('Glove finger.002', me_cube_005)
ob_glove_finger_003 = bpy.data.objects.new('Glove finger.003', me_cube_006)
ob_glove_thumb = bpy.data.objects.new('Glove thumb', me_cube_007)
ob_folded_cuff_lining = bpy.data.objects.new('Folded cuff lining', me_cube_008)
ob_task___hanging_tab = bpy.data.objects.new('Task / hanging tab', me_cube_009)
ob_raised_grip_rib = bpy.data.objects.new('Raised grip rib', me_cube_010)
ob_raised_grip_rib_001 = bpy.data.objects.new('Raised grip rib.001', me_cube_011)
ob_raised_grip_rib_002 = bpy.data.objects.new('Raised grip rib.002', me_cube_012)
ob_raised_grip_rib_003 = bpy.data.objects.new('Raised grip rib.003', me_cube_013)
ob_raised_grip_rib_004 = bpy.data.objects.new('Raised grip rib.004', me_cube_014)
ob_size_and_care_marking = bpy.data.objects.new('Size and care marking', me_cube_015)
ob_glove_palm_001 = bpy.data.objects.new('Glove palm.001', me_cube_016)
ob_glove_long_cuff_001 = bpy.data.objects.new('Glove long cuff.001', me_cube_017)
ob_glove_finger_004 = bpy.data.objects.new('Glove finger.004', me_cube_018)
ob_glove_finger_005 = bpy.data.objects.new('Glove finger.005', me_cube_019)
ob_glove_finger_006 = bpy.data.objects.new('Glove finger.006', me_cube_020)
ob_glove_finger_007 = bpy.data.objects.new('Glove finger.007', me_cube_021)
ob_glove_thumb_001 = bpy.data.objects.new('Glove thumb.001', me_cube_022)
ob_folded_cuff_lining_001 = bpy.data.objects.new('Folded cuff lining.001', me_cube_023)
ob_task___hanging_tab_001 = bpy.data.objects.new('Task / hanging tab.001', me_cube_024)
ob_raised_grip_rib_005 = bpy.data.objects.new('Raised grip rib.005', me_cube_025)
ob_raised_grip_rib_006 = bpy.data.objects.new('Raised grip rib.006', me_cube_026)
ob_raised_grip_rib_007 = bpy.data.objects.new('Raised grip rib.007', me_cube_027)
ob_raised_grip_rib_008 = bpy.data.objects.new('Raised grip rib.008', me_cube_028)
ob_raised_grip_rib_009 = bpy.data.objects.new('Raised grip rib.009', me_cube_029)
ob_size_and_care_marking_001 = bpy.data.objects.new('Size and care marking.001', me_cube_030)
ob_studio_cyclorama = bpy.data.objects.new('Studio cyclorama', me_cube_031)
ob_key = bpy.data.objects.new('Key', light_area)
ob_fill = bpy.data.objects.new('Fill', light_area_001)
ob_rim = bpy.data.objects.new('Rim', light_area_002)
ob_delivery_camera = bpy.data.objects.new('Delivery camera', cam_camera_001)

# ---- transforms, parenting, visibility, modifiers, constraints
ob_ha_35_primary_assembly.location = (-0.0, -0.008369, -0.0007434)
ob_ha_35_primary_assembly.scale = (0.902, 0.9846, 1.062)
ob_glove_palm.parent = ob_ha_35_primary_assembly
ob_glove_palm.location = (-0.08, 0.01, 0.005)
_m = ob_glove_palm.modifiers.new('Molded edge radius', 'BEVEL')
_m.width = 0.002667
_m.width_pct = 0.002667
_m.segments = 4
_m = ob_glove_palm.modifiers.new('Surface normals', 'WEIGHTED_NORMAL')
ob_glove_long_cuff.parent = ob_ha_35_primary_assembly
ob_glove_long_cuff.location = (-0.08, -0.093, 0.0045)
_m = ob_glove_long_cuff.modifiers.new('Molded edge radius', 'BEVEL')
_m.width = 0.002333
_m.width_pct = 0.002333
_m.segments = 4
_m = ob_glove_long_cuff.modifiers.new('Surface normals', 'WEIGHTED_NORMAL')
ob_glove_finger.parent = ob_ha_35_primary_assembly
ob_glove_finger.location = (-0.11, 0.11, 0.0048)
_m = ob_glove_finger.modifiers.new('Molded edge radius', 'BEVEL')
_m.width = 0.002667
_m.width_pct = 0.002667
_m.segments = 4
_m = ob_glove_finger.modifiers.new('Surface normals', 'WEIGHTED_NORMAL')
ob_glove_finger_001.parent = ob_ha_35_primary_assembly
ob_glove_finger_001.location = (-0.09, 0.118, 0.0048)
_m = ob_glove_finger_001.modifiers.new('Molded edge radius', 'BEVEL')
_m.width = 0.002667
_m.width_pct = 0.002667
_m.segments = 4
_m = ob_glove_finger_001.modifiers.new('Surface normals', 'WEIGHTED_NORMAL')
ob_glove_finger_002.parent = ob_ha_35_primary_assembly
ob_glove_finger_002.location = (-0.07, 0.115, 0.0048)
_m = ob_glove_finger_002.modifiers.new('Molded edge radius', 'BEVEL')
_m.width = 0.002667
_m.width_pct = 0.002667
_m.segments = 4
_m = ob_glove_finger_002.modifiers.new('Surface normals', 'WEIGHTED_NORMAL')
ob_glove_finger_003.parent = ob_ha_35_primary_assembly
ob_glove_finger_003.location = (-0.05, 0.104, 0.0048)
_m = ob_glove_finger_003.modifiers.new('Molded edge radius', 'BEVEL')
_m.width = 0.002667
_m.width_pct = 0.002667
_m.segments = 4
_m = ob_glove_finger_003.modifiers.new('Surface normals', 'WEIGHTED_NORMAL')
ob_glove_thumb.parent = ob_ha_35_primary_assembly
ob_glove_thumb.location = (-0.034, 0.02, 0.0047)
ob_glove_thumb.rotation_euler = (0.0, 0.0, -0.5)
_m = ob_glove_thumb.modifiers.new('Molded edge radius', 'BEVEL')
_m.width = 0.002667
_m.width_pct = 0.002667
_m.segments = 4
_m = ob_glove_thumb.modifiers.new('Surface normals', 'WEIGHTED_NORMAL')
ob_folded_cuff_lining.parent = ob_ha_35_primary_assembly
ob_folded_cuff_lining.location = (-0.08, -0.14, 0.009)
_m = ob_folded_cuff_lining.modifiers.new('Molded edge radius', 'BEVEL')
_m.width = 0.001
_m.width_pct = 0.001
_m.segments = 4
_m = ob_folded_cuff_lining.modifiers.new('Surface normals', 'WEIGHTED_NORMAL')
ob_task___hanging_tab.parent = ob_ha_35_primary_assembly
ob_task___hanging_tab.location = (-0.055, -0.145, 0.01)
_m = ob_task___hanging_tab.modifiers.new('Molded edge radius', 'BEVEL')
_m.width = 0.001333
_m.width_pct = 0.001333
_m.segments = 4
_m = ob_task___hanging_tab.modifiers.new('Surface normals', 'WEIGHTED_NORMAL')
ob_raised_grip_rib.parent = ob_ha_35_primary_assembly
ob_raised_grip_rib.location = (-0.08, -0.01, 0.01)
_m = ob_raised_grip_rib.modifiers.new('Molded edge radius', 'BEVEL')
_m.width = 0.0004
_m.width_pct = 0.0004
_m.segments = 4
_m = ob_raised_grip_rib.modifiers.new('Surface normals', 'WEIGHTED_NORMAL')
ob_raised_grip_rib_001.parent = ob_ha_35_primary_assembly
ob_raised_grip_rib_001.location = (-0.08, 0.0, 0.01)
_m = ob_raised_grip_rib_001.modifiers.new('Molded edge radius', 'BEVEL')
_m.width = 0.0004
_m.width_pct = 0.0004
_m.segments = 4
_m = ob_raised_grip_rib_001.modifiers.new('Surface normals', 'WEIGHTED_NORMAL')
ob_raised_grip_rib_002.parent = ob_ha_35_primary_assembly
ob_raised_grip_rib_002.location = (-0.08, 0.01, 0.01)
_m = ob_raised_grip_rib_002.modifiers.new('Molded edge radius', 'BEVEL')
_m.width = 0.0004
_m.width_pct = 0.0004
_m.segments = 4
_m = ob_raised_grip_rib_002.modifiers.new('Surface normals', 'WEIGHTED_NORMAL')
ob_raised_grip_rib_003.parent = ob_ha_35_primary_assembly
ob_raised_grip_rib_003.location = (-0.08, 0.02, 0.01)
_m = ob_raised_grip_rib_003.modifiers.new('Molded edge radius', 'BEVEL')
_m.width = 0.0004
_m.width_pct = 0.0004
_m.segments = 4
_m = ob_raised_grip_rib_003.modifiers.new('Surface normals', 'WEIGHTED_NORMAL')
ob_raised_grip_rib_004.parent = ob_ha_35_primary_assembly
ob_raised_grip_rib_004.location = (-0.08, 0.03, 0.01)
_m = ob_raised_grip_rib_004.modifiers.new('Molded edge radius', 'BEVEL')
_m.width = 0.0004
_m.width_pct = 0.0004
_m.segments = 4
_m = ob_raised_grip_rib_004.modifiers.new('Surface normals', 'WEIGHTED_NORMAL')
ob_size_and_care_marking.parent = ob_ha_35_primary_assembly
ob_size_and_care_marking.location = (-0.08, -0.11, 0.009)
_m = ob_size_and_care_marking.modifiers.new('Molded edge radius', 'BEVEL')
_m.width = 0.0003
_m.width_pct = 0.0003
_m.segments = 4
_m = ob_size_and_care_marking.modifiers.new('Surface normals', 'WEIGHTED_NORMAL')
ob_glove_palm_001.parent = ob_ha_35_primary_assembly
ob_glove_palm_001.location = (0.08, 0.01, 0.005)
_m = ob_glove_palm_001.modifiers.new('Molded edge radius', 'BEVEL')
_m.width = 0.002667
_m.width_pct = 0.002667
_m.segments = 4
_m = ob_glove_palm_001.modifiers.new('Surface normals', 'WEIGHTED_NORMAL')
ob_glove_long_cuff_001.parent = ob_ha_35_primary_assembly
ob_glove_long_cuff_001.location = (0.08, -0.093, 0.0045)
_m = ob_glove_long_cuff_001.modifiers.new('Molded edge radius', 'BEVEL')
_m.width = 0.002333
_m.width_pct = 0.002333
_m.segments = 4
_m = ob_glove_long_cuff_001.modifiers.new('Surface normals', 'WEIGHTED_NORMAL')
ob_glove_finger_004.parent = ob_ha_35_primary_assembly
ob_glove_finger_004.location = (0.05, 0.11, 0.0048)
_m = ob_glove_finger_004.modifiers.new('Molded edge radius', 'BEVEL')
_m.width = 0.002667
_m.width_pct = 0.002667
_m.segments = 4
_m = ob_glove_finger_004.modifiers.new('Surface normals', 'WEIGHTED_NORMAL')
ob_glove_finger_005.parent = ob_ha_35_primary_assembly
ob_glove_finger_005.location = (0.07, 0.118, 0.0048)
_m = ob_glove_finger_005.modifiers.new('Molded edge radius', 'BEVEL')
_m.width = 0.002667
_m.width_pct = 0.002667
_m.segments = 4
_m = ob_glove_finger_005.modifiers.new('Surface normals', 'WEIGHTED_NORMAL')
ob_glove_finger_006.parent = ob_ha_35_primary_assembly
ob_glove_finger_006.location = (0.09, 0.115, 0.0048)
_m = ob_glove_finger_006.modifiers.new('Molded edge radius', 'BEVEL')
_m.width = 0.002667
_m.width_pct = 0.002667
_m.segments = 4
_m = ob_glove_finger_006.modifiers.new('Surface normals', 'WEIGHTED_NORMAL')
ob_glove_finger_007.parent = ob_ha_35_primary_assembly
ob_glove_finger_007.location = (0.11, 0.104, 0.0048)
_m = ob_glove_finger_007.modifiers.new('Molded edge radius', 'BEVEL')
_m.width = 0.002667
_m.width_pct = 0.002667
_m.segments = 4
_m = ob_glove_finger_007.modifiers.new('Surface normals', 'WEIGHTED_NORMAL')
ob_glove_thumb_001.parent = ob_ha_35_primary_assembly
ob_glove_thumb_001.location = (0.034, 0.02, 0.0047)
ob_glove_thumb_001.rotation_euler = (0.0, 0.0, 0.5)
_m = ob_glove_thumb_001.modifiers.new('Molded edge radius', 'BEVEL')
_m.width = 0.002667
_m.width_pct = 0.002667
_m.segments = 4
_m = ob_glove_thumb_001.modifiers.new('Surface normals', 'WEIGHTED_NORMAL')
ob_folded_cuff_lining_001.parent = ob_ha_35_primary_assembly
ob_folded_cuff_lining_001.location = (0.08, -0.14, 0.009)
_m = ob_folded_cuff_lining_001.modifiers.new('Molded edge radius', 'BEVEL')
_m.width = 0.001
_m.width_pct = 0.001
_m.segments = 4
_m = ob_folded_cuff_lining_001.modifiers.new('Surface normals', 'WEIGHTED_NORMAL')
ob_task___hanging_tab_001.parent = ob_ha_35_primary_assembly
ob_task___hanging_tab_001.location = (0.105, -0.145, 0.01)
_m = ob_task___hanging_tab_001.modifiers.new('Molded edge radius', 'BEVEL')
_m.width = 0.001333
_m.width_pct = 0.001333
_m.segments = 4
_m = ob_task___hanging_tab_001.modifiers.new('Surface normals', 'WEIGHTED_NORMAL')
ob_raised_grip_rib_005.parent = ob_ha_35_primary_assembly
ob_raised_grip_rib_005.location = (0.08, -0.01, 0.01)
_m = ob_raised_grip_rib_005.modifiers.new('Molded edge radius', 'BEVEL')
_m.width = 0.0004
_m.width_pct = 0.0004
_m.segments = 4
_m = ob_raised_grip_rib_005.modifiers.new('Surface normals', 'WEIGHTED_NORMAL')
ob_raised_grip_rib_006.parent = ob_ha_35_primary_assembly
ob_raised_grip_rib_006.location = (0.08, 0.0, 0.01)
_m = ob_raised_grip_rib_006.modifiers.new('Molded edge radius', 'BEVEL')
_m.width = 0.0004
_m.width_pct = 0.0004
_m.segments = 4
_m = ob_raised_grip_rib_006.modifiers.new('Surface normals', 'WEIGHTED_NORMAL')
ob_raised_grip_rib_007.parent = ob_ha_35_primary_assembly
ob_raised_grip_rib_007.location = (0.08, 0.01, 0.01)
_m = ob_raised_grip_rib_007.modifiers.new('Molded edge radius', 'BEVEL')
_m.width = 0.0004
_m.width_pct = 0.0004
_m.segments = 4
_m = ob_raised_grip_rib_007.modifiers.new('Surface normals', 'WEIGHTED_NORMAL')
ob_raised_grip_rib_008.parent = ob_ha_35_primary_assembly
ob_raised_grip_rib_008.location = (0.08, 0.02, 0.01)
_m = ob_raised_grip_rib_008.modifiers.new('Molded edge radius', 'BEVEL')
_m.width = 0.0004
_m.width_pct = 0.0004
_m.segments = 4
_m = ob_raised_grip_rib_008.modifiers.new('Surface normals', 'WEIGHTED_NORMAL')
ob_raised_grip_rib_009.parent = ob_ha_35_primary_assembly
ob_raised_grip_rib_009.location = (0.08, 0.03, 0.01)
_m = ob_raised_grip_rib_009.modifiers.new('Molded edge radius', 'BEVEL')
_m.width = 0.0004
_m.width_pct = 0.0004
_m.segments = 4
_m = ob_raised_grip_rib_009.modifiers.new('Surface normals', 'WEIGHTED_NORMAL')
ob_size_and_care_marking_001.parent = ob_ha_35_primary_assembly
ob_size_and_care_marking_001.location = (0.08, -0.11, 0.009)
_m = ob_size_and_care_marking_001.modifiers.new('Molded edge radius', 'BEVEL')
_m.width = 0.0003
_m.width_pct = 0.0003
_m.segments = 4
_m = ob_size_and_care_marking_001.modifiers.new('Surface normals', 'WEIGHTED_NORMAL')
ob_studio_cyclorama.location = (0.0, 7.451e-09, -0.003)
ob_key.location = (-0.48, -0.512, 0.806)
ob_key.rotation_euler = (0.7201, 9.833e-08, -0.7532)
ob_fill.location = (0.576, -0.064, 0.518)
ob_fill.rotation_euler = (0.8472, -7.906e-08, 1.46)
ob_rim.location = (0.128, 0.64, 0.678)
ob_rim.rotation_euler = (0.7708, -7.405e-08, 2.944)
ob_delivery_camera.location = (0.528, -0.832, 0.614)
ob_delivery_camera.rotation_euler = (1.018, 1.715e-08, 0.5655)

# ---- collection membership
col_collection.objects.link(ob_ha_35_primary_assembly)
col_collection.objects.link(ob_glove_palm)
col_collection.objects.link(ob_glove_long_cuff)
col_collection.objects.link(ob_glove_finger)
col_collection.objects.link(ob_glove_finger_001)
col_collection.objects.link(ob_glove_finger_002)
col_collection.objects.link(ob_glove_finger_003)
col_collection.objects.link(ob_glove_thumb)
col_collection.objects.link(ob_folded_cuff_lining)
col_collection.objects.link(ob_task___hanging_tab)
col_collection.objects.link(ob_raised_grip_rib)
col_collection.objects.link(ob_raised_grip_rib_001)
col_collection.objects.link(ob_raised_grip_rib_002)
col_collection.objects.link(ob_raised_grip_rib_003)
col_collection.objects.link(ob_raised_grip_rib_004)
col_collection.objects.link(ob_size_and_care_marking)
col_collection.objects.link(ob_glove_palm_001)
col_collection.objects.link(ob_glove_long_cuff_001)
col_collection.objects.link(ob_glove_finger_004)
col_collection.objects.link(ob_glove_finger_005)
col_collection.objects.link(ob_glove_finger_006)
col_collection.objects.link(ob_glove_finger_007)
col_collection.objects.link(ob_glove_thumb_001)
col_collection.objects.link(ob_folded_cuff_lining_001)
col_collection.objects.link(ob_task___hanging_tab_001)
col_collection.objects.link(ob_raised_grip_rib_005)
col_collection.objects.link(ob_raised_grip_rib_006)
col_collection.objects.link(ob_raised_grip_rib_007)
col_collection.objects.link(ob_raised_grip_rib_008)
col_collection.objects.link(ob_raised_grip_rib_009)
col_collection.objects.link(ob_size_and_care_marking_001)
col_collection.objects.link(ob_studio_cyclorama)
col_collection.objects.link(ob_key)
col_collection.objects.link(ob_fill)
col_collection.objects.link(ob_rim)
col_collection.objects.link(ob_delivery_camera)

# ---- scene / render settings (as saved in the file)
scene.camera = ob_delivery_camera
scene.frame_start = 1; scene.frame_end = 250; scene.frame_set(1)
scene.render.engine = 'CYCLES'
scene.render.image_settings.file_format = 'JPEG'
scene.render.image_settings.color_mode = 'RGB'
scene.render.image_settings.quality = 88
scene.render.resolution_x = 1200
scene.render.resolution_y = 900
scene.render.bake_bias = 0.0
scene.render.bake_samples = 0
scene.render.compositor_device = 'GPU'
scene.cycles.samples = 32
scene.eevee.use_volume_custom_range = False
scene.eevee.fast_gi_thickness_near = 0.1
scene.eevee.fast_gi_thickness_far = 0.0
scene.eevee.ray_tracing_options.screen_trace_thickness = 0.1
bpy.context.view_layer.update()
